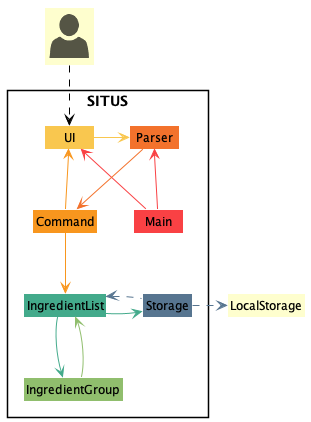

The diagram above was rendered by PlantUML. Its source (embedded in the PNG):
@startuml
'https://plantuml.com/sequence-diagram
!include <office/Users/user>
!include style.puml

Package "SITUS"<<Rectangle>>{
    Class UI UI_COLOUR
    Class Parser PARSER_COLOUR
    Class Storage STORAGE_COLOUR
    Class Command COMMAND_COLOUR
    Class IngredientList INGREDIENTLIST_COLOUR
    Class Main MAIN_COLOUR
    Class IngredientGroup INGREDIENTGROUP_COLOUR
}

Class "<$user>" as User

User -d[#black].> UI
Main -u[MAIN_COLOUR]-> UI
Main -up[MAIN_COLOUR]-> Parser
UI -r[UI_COLOUR]->Parser
Parser -d[PARSER_COLOUR]->Command
Command -d[COMMAND_COLOUR]-> IngredientList
Command -l[COMMAND_COLOUR]-> UI
IngredientList -r[INGREDIENTLIST_COLOUR]-> Storage
Storage -r[STORAGE_COLOUR]..> LocalStorage
Storage -l[STORAGE_COLOUR]..> IngredientList
IngredientList -d[INGREDIENTLIST_COLOUR]-> IngredientGroup
IngredientGroup -u[INGREDIENTGROUP_COLOUR]-> IngredientList

'UI -d--> Main
'Main -r--> Parser
'Main --> UI
'Parser --> Command
'Command --> IngredientList
'IngredientList --> Storage
'Storage -r..>LocalStorage
'Storage -u..> IngredientList
'Command --> Main: CommandOutput
@enduml